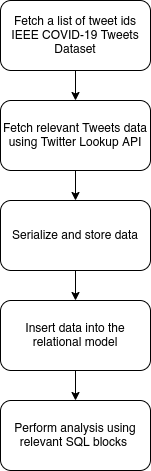

The diagram above was exported from draw.io. Its source (the exported page's mxGraphModel, read from the mxfile embedded in the PNG):
<mxGraphModel dx="471" dy="515" grid="1" gridSize="10" guides="1" tooltips="1" connect="1" arrows="1" fold="1" page="1" pageScale="1" pageWidth="850" pageHeight="1100" math="0" shadow="0">
  <root>
    <mxCell id="0" />
    <mxCell id="1" parent="0" />
    <mxCell id="t9mJoEbdxGi1-bOGOM-A-6" style="edgeStyle=orthogonalEdgeStyle;rounded=0;orthogonalLoop=1;jettySize=auto;html=1;exitX=0.5;exitY=1;exitDx=0;exitDy=0;entryX=0.5;entryY=0;entryDx=0;entryDy=0;" edge="1" parent="1" source="t9mJoEbdxGi1-bOGOM-A-1" target="t9mJoEbdxGi1-bOGOM-A-2">
      <mxGeometry relative="1" as="geometry" />
    </mxCell>
    <mxCell id="t9mJoEbdxGi1-bOGOM-A-1" value="Fetch a list of tweet ids IEEE COVID-19 Tweets Dataset" style="rounded=1;whiteSpace=wrap;html=1;" vertex="1" parent="1">
      <mxGeometry x="260" y="90" width="150" height="70" as="geometry" />
    </mxCell>
    <mxCell id="t9mJoEbdxGi1-bOGOM-A-7" style="edgeStyle=orthogonalEdgeStyle;rounded=0;orthogonalLoop=1;jettySize=auto;html=1;exitX=0.5;exitY=1;exitDx=0;exitDy=0;entryX=0.5;entryY=0;entryDx=0;entryDy=0;" edge="1" parent="1" source="t9mJoEbdxGi1-bOGOM-A-2" target="t9mJoEbdxGi1-bOGOM-A-3">
      <mxGeometry relative="1" as="geometry" />
    </mxCell>
    <mxCell id="t9mJoEbdxGi1-bOGOM-A-2" value="Fetch relevant Tweets data using Twitter Lookup API" style="rounded=1;whiteSpace=wrap;html=1;" vertex="1" parent="1">
      <mxGeometry x="260" y="190" width="150" height="70" as="geometry" />
    </mxCell>
    <mxCell id="t9mJoEbdxGi1-bOGOM-A-8" style="edgeStyle=orthogonalEdgeStyle;rounded=0;orthogonalLoop=1;jettySize=auto;html=1;exitX=0.5;exitY=1;exitDx=0;exitDy=0;entryX=0.5;entryY=0;entryDx=0;entryDy=0;" edge="1" parent="1" source="t9mJoEbdxGi1-bOGOM-A-3" target="t9mJoEbdxGi1-bOGOM-A-4">
      <mxGeometry relative="1" as="geometry" />
    </mxCell>
    <mxCell id="t9mJoEbdxGi1-bOGOM-A-3" value="Serialize and store data" style="rounded=1;whiteSpace=wrap;html=1;" vertex="1" parent="1">
      <mxGeometry x="260" y="290" width="150" height="70" as="geometry" />
    </mxCell>
    <mxCell id="t9mJoEbdxGi1-bOGOM-A-9" style="edgeStyle=orthogonalEdgeStyle;rounded=0;orthogonalLoop=1;jettySize=auto;html=1;exitX=0.5;exitY=1;exitDx=0;exitDy=0;entryX=0.5;entryY=0;entryDx=0;entryDy=0;" edge="1" parent="1" source="t9mJoEbdxGi1-bOGOM-A-4" target="t9mJoEbdxGi1-bOGOM-A-5">
      <mxGeometry relative="1" as="geometry" />
    </mxCell>
    <mxCell id="t9mJoEbdxGi1-bOGOM-A-4" value="Insert data into the relational model" style="rounded=1;whiteSpace=wrap;html=1;" vertex="1" parent="1">
      <mxGeometry x="260" y="390" width="150" height="70" as="geometry" />
    </mxCell>
    <mxCell id="t9mJoEbdxGi1-bOGOM-A-5" value="Perform analysis using relevant SQL blocks&amp;nbsp;" style="rounded=1;whiteSpace=wrap;html=1;" vertex="1" parent="1">
      <mxGeometry x="260" y="490" width="150" height="70" as="geometry" />
    </mxCell>
  </root>
</mxGraphModel>